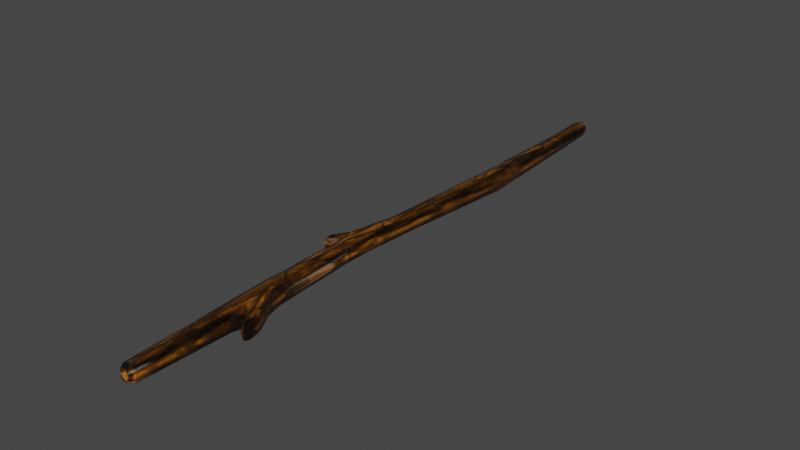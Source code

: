 # Source: StockGro_.blend  (saved by Blender 3.3.6; exported with 4.5.12 LTS)
import bpy
from mathutils import Matrix  # noqa: F401  (used for matrix-valued properties, if any)

bpy.ops.wm.read_factory_settings(use_empty=True)
scene = bpy.context.scene
scene.name = 'Scene'

# ---- images (referenced by path relative to the original .blend; pixels are not part of the script)
import os
ASSET_DIR = os.environ.get("B2B_ASSET_DIR", "")  # directory of the original .blend (textures are referenced by path, not embedded)
HERE = os.path.dirname(os.path.abspath(__file__))  # packed textures are extracted next to this script under _unpacked/

def load_image(name, relpath, width, height, colorspace="sRGB"):
    """Load a texture the original file referenced (path relative to the .blend, or extracted next to this script)."""
    p = next((c for c in (os.path.join(HERE, relpath), os.path.join(ASSET_DIR, relpath)) if relpath and os.path.exists(c)), "")
    if p:
        img = bpy.data.images.load(p, check_existing=True)
        img.name = name
    else:  # same state as the original file: an image datablock whose file is absent (Cycles renders it pink)
        img = bpy.data.images.new(name, width, height)
        img.source = "FILE"
        img.filepath = "//" + (relpath or name)
    img.colorspace_settings.name = colorspace
    return img
img_stockgro__defaultmaterial_basecolor_png = load_image('StockGroß_DefaultMaterial_BaseColor.png', '_unpacked/StockGro__DefaultMaterial_BaseColor.1fac0b5a.png', 512, 512, 'sRGB')
img_stockgro__defaultmaterial_roughness_png = load_image('StockGroß_DefaultMaterial_Roughness.png', '_unpacked/StockGro__DefaultMaterial_Roughness.40f60762.png', 512, 512, 'Non-Color')

# ---- materials (node trees are filled in below, after node groups)
mat_material = bpy.data.materials.new('Material')
mat_material.use_transparent_shadow = False

# ---- material node trees
mat_material.use_nodes = True; mat_material.node_tree.nodes.clear()
_N = mat_material.node_tree.nodes; _L = mat_material.node_tree.links
n0 = _N.new('ShaderNodeOutputMaterial'); n0.name = 'Material Output'; n0.location = (300, 300)
n1 = _N.new('ShaderNodeBsdfPrincipled'); n1.name = 'Principled BSDF'; n1.location = (10, 300)
n1.distribution = 'GGX'
n1.subsurface_method = 'RANDOM_WALK_SKIN'
n1.inputs[3].default_value = 1.45
n1.inputs[27].default_value = (0.0, 0.0, 0.0, 1.0)
n1.inputs[28].default_value = 1.0
n2 = _N.new('ShaderNodeTexImage'); n2.name = 'Image Texture'; n2.location = (88, -30)
n2.label = 'Base Color'
n2.image = img_stockgro__defaultmaterial_basecolor_png
n3 = _N.new('ShaderNodeTexImage'); n3.name = 'Image Texture.001'; n3.location = (88, -310)
n3.label = 'Roughness'
n3.image = img_stockgro__defaultmaterial_roughness_png
n4 = _N.new('ShaderNodeMapping'); n4.name = 'Mapping'; n4.location = (230, -30)
n5 = _N.new('NodeReroute'); n5.name = 'Reroute'; n5.location = (38, -410)
n5.width = 16
n5.socket_idname = 'NodeSocketVector'
n6 = _N.new('ShaderNodeTexCoord'); n6.name = 'Texture Coordinate'; n6.location = (30, -30)
n7 = _N.new('NodeFrame'); n7.name = 'Frame'; n7.location = (-1270, 330)
n7.label = 'Mapping'
n7.width = 400
n8 = _N.new('NodeFrame'); n8.name = 'Frame.001'; n8.location = (-628, 530)
n8.label = 'Textures'
n8.width = 358
n2.parent = n8
n3.parent = n8
n4.parent = n7
n5.parent = n8
n6.parent = n7
_L.new(n1.outputs[0], n0.inputs[0])
_L.new(n2.outputs[0], n1.inputs[0])
_L.new(n3.outputs[0], n1.inputs[2])
_L.new(n5.outputs[0], n2.inputs[0])
_L.new(n5.outputs[0], n3.inputs[0])
_L.new(n4.outputs[0], n5.inputs[0])
_L.new(n6.outputs[2], n4.inputs[0])
n0.is_active_output = True

# ---- world
world_world = bpy.data.worlds.new('World'); scene.world = world_world
world_world.use_nodes = True; world_world.node_tree.nodes.clear()
_N = world_world.node_tree.nodes; _L = world_world.node_tree.links
n0 = _N.new('ShaderNodeOutputWorld'); n0.name = 'World Output'; n0.location = (300, 300)
n1 = _N.new('ShaderNodeBackground'); n1.name = 'Background'; n1.location = (10, 300)
n1.inputs[0].default_value = (0.05088, 0.05088, 0.05088, 1.0)
_L.new(n1.outputs[0], n0.inputs[0])
n0.is_active_output = True
world_world.color = (0.05088, 0.05088, 0.05088)
world_world.use_sun_shadow = False
world_world.sun_shadow_jitter_overblur = 0.0

# ---- meshes
me_cube_042 = bpy.data.meshes.new('Cube.042')
me_cube_042.from_pydata([(-0.221, 16.52, -0.2722), (0.05276, 16.54, -0.3362), (-0.2788, 16.54, 0.003723), (-0.2743, 15.99, -0.3474), (-0.1423, 12.93, -0.3663), (-0.4015, 15.99, 0.005395), (0.07554, 15.99, -0.4842), (0.224, 12.94, -0.5095), (0.4287, 15.99, -0.357), (0.5935, 12.94, -0.3766), (0.3299, 16.52, -0.2797), (0.5653, 15.99, -0.007784), (0.7363, 12.94, -0.01011), (0.4382, 15.99, 0.345), (0.3929, 16.54, -0.005435), (0.3374, 16.52, 0.2704), (0.05496, 16.59, -0.0008262), (0.0619, 16.54, 0.3345), (-0.2135, 16.52, 0.2779), (0.08871, 15.99, 0.4818), (0.2378, 12.94, 0.503), (-0.2647, 15.99, 0.3546), (-0.1322, 12.93, 0.3699), (-0.07539, 5.978, 0.4897), (-0.2745, 12.94, 0.003663), (-0.2577, 6.061, 0.003434), (-0.5373, -0.8871, 0.007246), (-0.08871, 5.978, -0.4877), (-0.494, -1.769, -0.4115), (0.3965, 6.062, -0.6694), (-0.007433, -0.9981, -0.5148), (0.8798, 6.093, -0.4936), (0.3716, -0.9121, -0.3732), (1.066, 6.093, -0.01461), (0.5123, -0.9105, -0.007067), (0.8929, 6.093, 0.4693), (0.3817, -0.9121, 0.3627), (0.6036, 12.94, 0.3601), (0.4146, 6.062, 0.6582), (0.006601, -0.9981, 0.5146), (-0.4826, -1.769, 0.4247), (-0.229, -4.458, 0.5357), (0.1431, -4.444, 0.3714), (-0.3081, -5.957, 0.569), (-0.6457, -4.571, 0.5446), (-0.7733, -5.844, 0.4679), (-0.9115, -4.774, 0.5363), (-0.9715, -5.371, 0.4096), (-0.8602, -4.064, 0.387), (-1.676, -5.39, 0.3789), (-1.68, -5.745, 0.3207), (-1.589, -4.971, 0.3078), (-1.773, -5.46, 0.02409), (-1.738, -5.867, 0.02362), (-1.686, -5.39, -0.3332), (-1.626, -4.92, 0.02209), (-1.597, -4.971, -0.2645), (-0.8508, -3.753, 0.01153), (-0.8704, -4.064, -0.3636), (-0.9258, -4.774, -0.5114), (-0.6603, -4.571, -0.5269), (-0.9823, -5.371, -0.3831), (-0.7858, -5.844, -0.4468), (-1.005, -5.587, 0.01362), (-1.688, -5.745, -0.275), (-0.9238, -6.185, 0.01251), (-0.9237, -10.67, 0.01251), (-0.7493, -10.67, 0.4759), (-0.7619, -10.67, -0.4554), (-0.8658, -12.49, 0.01173), (-0.6959, -12.5, 0.4651), (-0.7834, -14.32, 0.0106), (-0.7083, -12.5, -0.4461), (-0.6358, -14.33, -0.4218), (-0.2609, -12.51, -0.6481), (-0.214, -14.32, -0.6022), (0.2396, -12.57, -0.6559), (-0.302, -10.7, -0.6482), (0.2502, -10.97, -0.5344), (-0.3235, -5.957, -0.5606), (0.08065, -5.976, -0.4044), (-0.2435, -4.458, -0.5294), (0.1329, -4.444, -0.3754), (0.274, -4.449, -0.003812), (0.2322, -5.986, -0.003245), (0.09164, -5.976, 0.4019), (0.3877, -10.55, -0.005365), (0.2647, -10.97, 0.5273), (0.5784, -11.78, -0.007963), (0.5656, -12.05, -0.4764), (0.5784, -12.05, 0.4606), (1.227, -12.95, -0.01681), (1.216, -13.16, -0.4456), (1.518, -13.65, -0.02078), (1.227, -13.16, 0.4122), (1.472, -13.66, 0.3093), (1.222, -13.71, 0.5632), (0.5788, -12.77, 0.6215), (1.506, -14.15, 0.3735), (1.199, -14.22, 0.3968), (0.584, -13.46, 0.4452), (1.438, -14.46, 0.2995), (1.189, -14.41, -0.01628), (0.5864, -13.71, -0.008073), (1.475, -14.61, -0.02019), (1.187, -14.22, -0.4295), (1.206, -13.71, -0.5964), (1.43, -14.46, -0.3388), (0.5717, -13.46, -0.4611), (0.2902, -14.14, -0.501), (0.5617, -12.77, -0.6372), (0.4261, -14.56, -0.005893), (0.2737, -19.62, -0.3825), (0.1707, -19.88, -0.2735), (-0.09622, -19.61, -0.5121), (0.411, -19.63, -0.005435), (0.2706, -19.88, -0.003424), (0.2828, -19.62, 0.3752), (0.1771, -19.89, 0.2693), (-0.08423, -19.62, 0.5152), (0.3037, -14.14, 0.4927), (-0.1975, -14.32, 0.6077), (0.2574, -12.57, 0.6489), (-0.2432, -12.51, 0.6548), (-0.2842, -10.7, 0.656), (-0.6241, -14.33, 0.4388), (-0.4507, -19.6, 0.3844), (-0.3398, -19.87, 0.2781), (-0.5893, -19.59, 0.009207), (-0.4399, -19.86, 0.007008), (-0.4594, -19.6, -0.3703), (-0.346, -19.87, -0.2671), (-0.08868, -19.88, -0.367), (-0.08444, -19.87, 0.001613), (-0.08016, -19.88, 0.3701), (1.495, -14.15, -0.4146), (1.598, -14.29, -0.02187), (1.463, -13.66, -0.3495)], [], [(0, 3, 6, 1), (1, 16, 2, 0), (2, 5, 3, 0), (3, 4, 7, 6), (5, 24, 4, 3), (6, 7, 9, 8), (1, 6, 8, 10), (8, 9, 12, 11), (10, 8, 11, 14), (11, 12, 37, 13), (14, 11, 13, 15), (14, 15, 17, 16), (10, 14, 16, 1), (16, 17, 18, 2), (17, 19, 21, 18), (15, 13, 19, 17), (13, 37, 20, 19), (19, 20, 22, 21), (21, 22, 24, 5), (18, 21, 5, 2), (20, 38, 23, 22), (22, 23, 25, 24), (24, 25, 27, 4), (23, 40, 26, 25), (25, 26, 28, 27), (4, 27, 29, 7), (27, 28, 30, 29), (29, 30, 32, 31), (7, 29, 31, 9), (31, 32, 34, 33), (9, 31, 33, 12), (33, 34, 36, 35), (12, 33, 35, 37), (35, 36, 39, 38), (37, 35, 38, 20), (38, 39, 40, 23), (36, 42, 41, 39), (39, 41, 44, 40), (42, 85, 43, 41), (41, 43, 45, 44), (44, 45, 47, 46), (40, 44, 46, 48), (50, 49, 46, 47), (46, 49, 51, 48), (49, 50, 53, 52), (51, 49, 52, 55), (52, 53, 64, 54), (55, 52, 54, 56), (48, 51, 55, 57), (57, 55, 56, 58), (26, 40, 48, 57), (28, 26, 57, 58), (60, 28, 58, 59), (58, 56, 54, 59), (62, 60, 59, 61), (59, 54, 64, 61), (65, 62, 61, 63), (61, 64, 53, 63), (45, 65, 63, 47), (63, 53, 50, 47), (67, 66, 65, 45), (65, 66, 68, 62), (67, 70, 69, 66), (66, 69, 72, 68), (70, 125, 71, 69), (69, 71, 73, 72), (68, 72, 74, 77), (72, 73, 75, 74), (74, 75, 109, 76), (77, 74, 76, 78), (62, 68, 77, 79), (79, 77, 78, 80), (60, 62, 79, 81), (81, 79, 80, 82), (28, 60, 81, 30), (30, 81, 82, 32), (82, 80, 84, 83), (32, 82, 83, 34), (83, 84, 85, 42), (34, 83, 42, 36), (78, 86, 84, 80), (84, 86, 87, 85), (86, 78, 89, 88), (87, 86, 88, 90), (92, 91, 88, 89), (88, 91, 94, 90), (91, 92, 137, 93), (94, 91, 93, 95), (96, 94, 95, 98), (90, 94, 96, 97), (97, 96, 99, 100), (99, 96, 98, 101), (100, 99, 102, 103), (102, 99, 101, 104), (103, 102, 105, 108), (105, 102, 104, 107), (106, 105, 107, 135), (108, 105, 106, 110), (109, 111, 103, 108), (76, 109, 108, 110), (78, 76, 110, 89), (110, 106, 92, 89), (75, 114, 112, 109), (115, 111, 109, 112), (112, 114, 132, 113), (113, 116, 115, 112), (117, 115, 116, 118), (111, 115, 117, 120), (118, 134, 119, 117), (119, 121, 120, 117), (120, 122, 97, 100), (111, 120, 100, 103), (122, 120, 121, 123), (122, 87, 90, 97), (87, 122, 123, 124), (123, 121, 125, 70), (124, 123, 70, 67), (87, 124, 43, 85), (43, 124, 67, 45), (121, 119, 126, 125), (128, 71, 125, 126), (126, 119, 134, 127), (127, 129, 128, 126), (130, 128, 129, 131), (71, 128, 130, 73), (131, 132, 114, 130), (73, 130, 114, 75), (131, 129, 133, 132), (132, 133, 116, 113), (133, 134, 118, 116), (129, 127, 134, 133), (135, 107, 104, 136), (92, 106, 135, 137), (137, 135, 136, 93), (136, 104, 101, 98), (93, 136, 98, 95)])
_uv = me_cube_042.uv_layers.new(name='UVMap')
_uv.uv.foreach_set('vector', [0.2288, 0.9918, 0.2246, 0.9808, 0.2336, 0.979, 0.2345, 0.9909, 0.2345, 0.9909, 0.2353, 0.9999, 0.2248, 0.9978, 0.2288, 0.9918, 0.2248, 0.9978, 0.2149, 0.9847, 0.2246, 0.9808, 0.2288, 0.9918, 0.2246, 0.9808, 0.2172, 0.9009, 0.2279, 0.8997, 0.2336, 0.979, 0.2149, 0.9847, 0.2065, 0.9022, 0.2172, 0.9009, 0.2246, 0.9808, 0.2336, 0.979, 0.2279, 0.8997, 0.2387, 0.8986, 0.2427, 0.9787, 0.2345, 0.9909, 0.2336, 0.979, 0.2427, 0.9787, 0.2402, 0.9905, 0.2427, 0.9787, 0.2387, 0.8986, 0.2494, 0.8979, 0.2532, 0.9807, 0.2402, 0.9905, 0.2427, 0.9787, 0.2532, 0.9807, 0.2454, 0.9957, 0.1266, 0.01921, 0.1228, 0.1021, 0.1121, 0.1014, 0.1161, 0.02125, 0.1187, 0.004248, 0.1266, 0.01921, 0.1161, 0.02125, 0.1136, 0.009406, 0.1187, 0.004248, 0.1136, 0.009406, 0.1078, 0.009006, 0.1087, 7.113e-05, 0.2402, 0.9905, 0.2454, 0.9957, 0.2353, 0.9999, 0.2345, 0.9909, 0.1087, 7.113e-05, 0.1078, 0.009006, 0.1022, 0.008159, 0.09813, 0.002155, 0.1078, 0.009006, 0.1069, 0.02094, 0.09801, 0.0191, 0.1022, 0.008159, 0.1136, 0.009406, 0.1161, 0.02125, 0.1069, 0.02094, 0.1078, 0.009006, 0.1161, 0.02125, 0.1121, 0.1014, 0.1013, 0.1003, 0.1069, 0.02094, 0.1069, 0.02094, 0.1013, 0.1003, 0.09054, 0.099, 0.09801, 0.0191, 0.09801, 0.0191, 0.09054, 0.099, 0.07982, 0.09773, 0.08823, 0.01521, 0.1022, 0.008159, 0.09801, 0.0191, 0.08823, 0.01521, 0.09813, 0.002155, 0.1013, 0.1003, 0.0854, 0.2867, 0.07122, 0.2877, 0.09054, 0.099, 0.09054, 0.099, 0.07122, 0.2877, 0.05744, 0.2838, 0.07982, 0.09773, 0.2065, 0.9022, 0.1841, 0.7161, 0.1979, 0.7123, 0.2172, 0.9009, 0.07122, 0.2877, 0.04389, 0.4983, 0.03545, 0.4723, 0.05744, 0.2838, 0.1841, 0.7161, 0.1621, 0.5277, 0.1705, 0.5016, 0.1979, 0.7123, 0.2172, 0.9009, 0.1979, 0.7123, 0.212, 0.7132, 0.2279, 0.8997, 0.1979, 0.7123, 0.1705, 0.5016, 0.1857, 0.5224, 0.212, 0.7132, 0.212, 0.7132, 0.1857, 0.5224, 0.1971, 0.524, 0.226, 0.7127, 0.2279, 0.8997, 0.212, 0.7132, 0.226, 0.7127, 0.2387, 0.8986, 0.226, 0.7127, 0.1971, 0.524, 0.2079, 0.5228, 0.2399, 0.7113, 0.2387, 0.8986, 0.226, 0.7127, 0.2399, 0.7113, 0.2494, 0.8979, 0.1132, 0.2887, 0.08129, 0.4772, 0.07043, 0.476, 0.09933, 0.2872, 0.1228, 0.1021, 0.1132, 0.2887, 0.09933, 0.2872, 0.1121, 0.1014, 0.09933, 0.2872, 0.07043, 0.476, 0.05906, 0.4776, 0.0854, 0.2867, 0.1121, 0.1014, 0.09933, 0.2872, 0.0854, 0.2867, 0.1013, 0.1003, 0.0854, 0.2867, 0.05906, 0.4776, 0.04389, 0.4983, 0.07122, 0.2877, 0.07043, 0.476, 0.05963, 0.5753, 0.04806, 0.5756, 0.05906, 0.4776, 0.05906, 0.4776, 0.04806, 0.5756, 0.03607, 0.5788, 0.04389, 0.4983, 0.05963, 0.5753, 0.05917, 0.6188, 0.04701, 0.6191, 0.04806, 0.5756, 0.04806, 0.5756, 0.04701, 0.6191, 0.03341, 0.6168, 0.03607, 0.5788, 0.03607, 0.5788, 0.03341, 0.6168, 0.0263, 0.6026, 0.02885, 0.5844, 0.04389, 0.4983, 0.03607, 0.5788, 0.02885, 0.5844, 0.02939, 0.5632, 0.007004, 0.6041, 0.008615, 0.5979, 0.02885, 0.5844, 0.0263, 0.6026, 0.02885, 0.5844, 0.008615, 0.5979, 0.01028, 0.5884, 0.02939, 0.5632, 0.008615, 0.5979, 0.007004, 0.6041, 0.001995, 0.6086, 7.113e-05, 0.5988, 0.01028, 0.5884, 0.008615, 0.5979, 7.113e-05, 0.5988, 0.003749, 0.5848, 0.1267, 0.4012, 0.1286, 0.3914, 0.1336, 0.3959, 0.1353, 0.4021, 0.1304, 0.4152, 0.1267, 0.4012, 0.1353, 0.4021, 0.1369, 0.4116, 0.02939, 0.5632, 0.01028, 0.5884, 0.003749, 0.5848, 0.02175, 0.5515, 0.1484, 0.4485, 0.1304, 0.4152, 0.1369, 0.4116, 0.156, 0.4368, 0.03545, 0.4723, 0.04389, 0.4983, 0.02939, 0.5632, 0.02175, 0.5515, 0.1705, 0.5016, 0.1621, 0.5277, 0.1484, 0.4485, 0.156, 0.4368, 0.1627, 0.4212, 0.1705, 0.5016, 0.156, 0.4368, 0.1555, 0.4156, 0.156, 0.4368, 0.1369, 0.4116, 0.1353, 0.4021, 0.1555, 0.4156, 0.16, 0.3832, 0.1627, 0.4212, 0.1555, 0.4156, 0.1529, 0.3974, 0.1555, 0.4156, 0.1353, 0.4021, 0.1336, 0.3959, 0.1529, 0.3974, 0.1486, 0.3717, 0.16, 0.3832, 0.1529, 0.3974, 0.1451, 0.3865, 0.1529, 0.3974, 0.1336, 0.3959, 0.1286, 0.3914, 0.1451, 0.3865, 0.03341, 0.6168, 0.022, 0.6283, 0.01844, 0.6135, 0.0263, 0.6026, 0.01844, 0.6135, 0.001995, 0.6086, 0.007004, 0.6041, 0.0263, 0.6026, 0.04704, 0.7487, 0.03358, 0.7498, 0.022, 0.6283, 0.03341, 0.6168, 0.1486, 0.3717, 0.1602, 0.2502, 0.1737, 0.2513, 0.16, 0.3832, 0.04704, 0.7487, 0.05107, 0.7988, 0.0377, 0.7993, 0.03358, 0.7498, 0.1602, 0.2502, 0.1643, 0.2007, 0.1777, 0.2012, 0.1737, 0.2513, 0.05107, 0.7988, 0.05076, 0.8505, 0.03856, 0.8495, 0.0377, 0.7993, 0.1643, 0.2007, 0.1652, 0.1505, 0.1774, 0.1495, 0.1777, 0.2012, 0.1737, 0.2513, 0.1777, 0.2012, 0.1916, 0.201, 0.1873, 0.2514, 0.1777, 0.2012, 0.1774, 0.1495, 0.1902, 0.1486, 0.1916, 0.201, 0.1916, 0.201, 0.1902, 0.1486, 0.2053, 0.1519, 0.2057, 0.1994, 0.1873, 0.2514, 0.1916, 0.201, 0.2057, 0.1994, 0.2034, 0.2451, 0.16, 0.3832, 0.1737, 0.2513, 0.1873, 0.2514, 0.1736, 0.3809, 0.1736, 0.3809, 0.1873, 0.2514, 0.2034, 0.2451, 0.1858, 0.3812, 0.1627, 0.4212, 0.16, 0.3832, 0.1736, 0.3809, 0.1747, 0.4244, 0.1747, 0.4244, 0.1736, 0.3809, 0.1858, 0.3812, 0.1863, 0.4247, 0.1705, 0.5016, 0.1627, 0.4212, 0.1747, 0.4244, 0.1857, 0.5224, 0.1857, 0.5224, 0.1747, 0.4244, 0.1863, 0.4247, 0.1971, 0.524, 0.1863, 0.4247, 0.1858, 0.3812, 0.1976, 0.3818, 0.1974, 0.4242, 0.1971, 0.524, 0.1863, 0.4247, 0.1974, 0.4242, 0.2079, 0.5228, 0.07077, 0.5758, 0.071, 0.6181, 0.05917, 0.6188, 0.05963, 0.5753, 0.08129, 0.4772, 0.07077, 0.5758, 0.05963, 0.5753, 0.07043, 0.476, 0.2034, 0.2451, 0.2161, 0.2592, 0.1976, 0.3818, 0.1858, 0.3812, 0.071, 0.6181, 0.08946, 0.7408, 0.07674, 0.7549, 0.05917, 0.6188, 0.2161, 0.2592, 0.2034, 0.2451, 0.2147, 0.215, 0.2243, 0.2269, 0.07674, 0.7549, 0.08946, 0.7408, 0.09763, 0.7731, 0.08811, 0.7849, 0.2349, 0.186, 0.2423, 0.1953, 0.2243, 0.2269, 0.2147, 0.215, 0.09763, 0.7731, 0.1157, 0.8047, 0.1082, 0.814, 0.08811, 0.7849, 0.2423, 0.1953, 0.2349, 0.186, 0.243, 0.1754, 0.2504, 0.1783, 0.1082, 0.814, 0.1157, 0.8047, 0.1238, 0.8217, 0.1164, 0.8246, 0.1091, 0.8277, 0.1082, 0.814, 0.1164, 0.8246, 0.118, 0.834, 0.08811, 0.7849, 0.1082, 0.814, 0.1091, 0.8277, 0.08783, 0.8058, 0.08783, 0.8058, 0.1091, 0.8277, 0.1131, 0.8375, 0.08947, 0.8281, 0.1131, 0.8375, 0.1091, 0.8277, 0.118, 0.834, 0.1189, 0.8396, 0.08947, 0.8281, 0.1131, 0.8375, 0.1154, 0.8469, 0.09571, 0.8424, 0.1154, 0.8469, 0.1131, 0.8375, 0.1189, 0.8396, 0.1237, 0.8449, 0.2223, 0.1576, 0.242, 0.1531, 0.2397, 0.1624, 0.2161, 0.1719, 0.2397, 0.1624, 0.242, 0.1531, 0.2503, 0.1551, 0.2456, 0.1604, 0.2358, 0.1723, 0.2397, 0.1624, 0.2456, 0.1604, 0.2446, 0.166, 0.2161, 0.1719, 0.2397, 0.1624, 0.2358, 0.1723, 0.2145, 0.1941, 0.2053, 0.1519, 0.2159, 0.1378, 0.2223, 0.1576, 0.2161, 0.1719, 0.2057, 0.1994, 0.2053, 0.1519, 0.2161, 0.1719, 0.2145, 0.1941, 0.2034, 0.2451, 0.2057, 0.1994, 0.2145, 0.1941, 0.2147, 0.215, 0.2145, 0.1941, 0.2358, 0.1723, 0.2349, 0.186, 0.2147, 0.215, 0.1902, 0.1486, 0.1721, 0.01737, 0.1807, 0.0147, 0.2053, 0.1519, 0.1903, 0.007651, 0.2159, 0.1378, 0.2053, 0.1519, 0.1807, 0.0147, 0.1807, 0.0147, 0.1721, 0.01737, 0.1714, 0.01075, 0.1772, 0.008319, 0.1772, 0.008319, 0.1822, 0.001629, 0.1903, 0.007651, 0.1807, 0.0147, 0.05404, 0.9853, 0.06363, 0.9923, 0.05556, 0.9983, 0.05057, 0.9917, 0.08927, 0.8622, 0.06363, 0.9923, 0.05404, 0.9853, 0.0787, 0.848, 0.05057, 0.9917, 0.04476, 0.9893, 0.0454, 0.9827, 0.05404, 0.9853, 0.0454, 0.9827, 0.06357, 0.8514, 0.0787, 0.848, 0.05404, 0.9853, 0.0787, 0.848, 0.07908, 0.8006, 0.08783, 0.8058, 0.08947, 0.8281, 0.08927, 0.8622, 0.0787, 0.848, 0.08947, 0.8281, 0.09571, 0.8424, 0.07908, 0.8006, 0.0787, 0.848, 0.06357, 0.8514, 0.06495, 0.7989, 0.07908, 0.8006, 0.07674, 0.7549, 0.08811, 0.7849, 0.08783, 0.8058, 0.07674, 0.7549, 0.07908, 0.8006, 0.06495, 0.7989, 0.0607, 0.7486, 0.06495, 0.7989, 0.06357, 0.8514, 0.05076, 0.8505, 0.05107, 0.7988, 0.0607, 0.7486, 0.06495, 0.7989, 0.05107, 0.7988, 0.04704, 0.7487, 0.07674, 0.7549, 0.0607, 0.7486, 0.04701, 0.6191, 0.05917, 0.6188, 0.04701, 0.6191, 0.0607, 0.7486, 0.04704, 0.7487, 0.03341, 0.6168, 0.06357, 0.8514, 0.0454, 0.9827, 0.03642, 0.9822, 0.05076, 0.8505, 0.02552, 0.985, 0.03856, 0.8495, 0.05076, 0.8505, 0.03642, 0.9822, 0.03642, 0.9822, 0.0454, 0.9827, 0.04476, 0.9893, 0.03844, 0.9894, 0.03844, 0.9894, 0.031, 0.9942, 0.02552, 0.985, 0.03642, 0.9822, 0.1631, 0.01781, 0.1521, 0.01494, 0.1576, 0.005721, 0.1651, 0.0106, 0.1652, 0.1505, 0.1521, 0.01494, 0.1631, 0.01781, 0.1774, 0.1495, 0.1651, 0.0106, 0.1714, 0.01075, 0.1721, 0.01737, 0.1631, 0.01781, 0.1774, 0.1495, 0.1631, 0.01781, 0.1721, 0.01737, 0.1902, 0.1486, 0.1651, 0.0106, 0.1576, 0.005721, 0.1695, 7.113e-05, 0.1714, 0.01075, 0.1714, 0.01075, 0.1695, 7.113e-05, 0.1822, 0.001629, 0.1772, 0.008319, 0.04287, 0.9999, 0.04476, 0.9893, 0.05057, 0.9917, 0.05556, 0.9983, 0.031, 0.9942, 0.03844, 0.9894, 0.04476, 0.9893, 0.04287, 0.9999, 0.2446, 0.166, 0.2456, 0.1604, 0.2503, 0.1551, 0.2532, 0.1631, 0.2349, 0.186, 0.2358, 0.1723, 0.2446, 0.166, 0.243, 0.1754, 0.243, 0.1754, 0.2446, 0.166, 0.2532, 0.1631, 0.2504, 0.1783, 0.1266, 0.8369, 0.1237, 0.8449, 0.1189, 0.8396, 0.118, 0.834, 0.1238, 0.8217, 0.1266, 0.8369, 0.118, 0.834, 0.1164, 0.8246])
me_cube_042.materials.append(mat_material)
me_cube_042.update()

# ---- objects
ob_cube_024 = bpy.data.objects.new('Cube.024', me_cube_042)

# ---- transforms, parenting, visibility, modifiers, constraints
ob_cube_024.location = (0.0, 0.0, 0.0)

# ---- collection membership
scene.collection.objects.link(ob_cube_024)

# ---- scene / render settings (as saved in the file)
scene.frame_start = 1; scene.frame_end = 250; scene.frame_set(0)
scene.render.engine = 'BLENDER_EEVEE_NEXT'
scene.cycles.sampling_pattern = 'TABULATED_SOBOL'
scene.cycles.use_light_tree = False
scene.view_settings.view_transform = 'Filmic'
bpy.context.view_layer.update()

# ---- added for rendering (the .blend has no active camera and no usable light): camera, sun
cam_auto = bpy.data.cameras.new('AutoCamera')
cam_auto.lens = 50.0
cam_auto.sensor_width = 36.0
cam_auto.clip_end = 1000.0
ob_auto_camera = bpy.data.objects.new('AutoCamera', cam_auto)
scene.collection.objects.link(ob_auto_camera)
ob_auto_camera.location = (33.8298, -42.3469, 27.1282)
ob_auto_camera.rotation_euler = (1.09748, -7.21219e-08, 0.694738)
scene.camera = ob_auto_camera
light_auto_sun = bpy.data.lights.new('AutoSun', 'SUN')
light_auto_sun.energy = 3.0
light_auto_sun.angle = 0.0523599
ob_auto_sun = bpy.data.objects.new('AutoSun', light_auto_sun)
scene.collection.objects.link(ob_auto_sun)
ob_auto_sun.rotation_euler = (0.872665, 0.174533, 0.523599)
bpy.context.view_layer.update()
